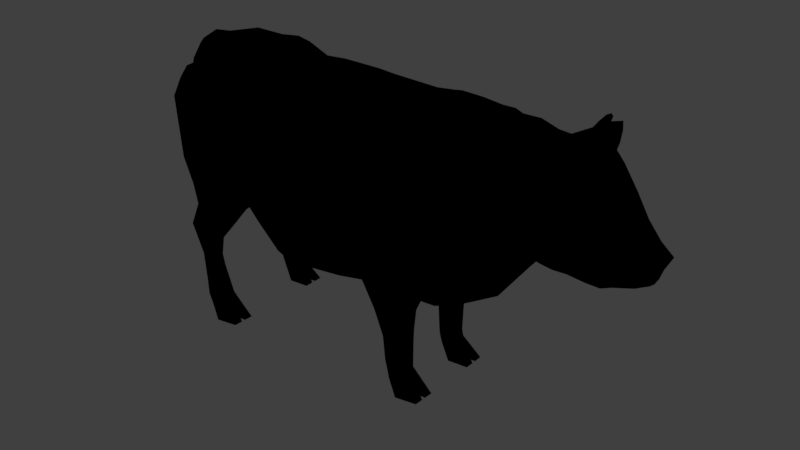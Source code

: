 # Source: exa_cow_render.blend  (saved by Blender 2.79.0; exported with 4.5.12 LTS)
import bpy
from mathutils import Matrix  # noqa: F401  (used for matrix-valued properties, if any)

bpy.ops.wm.read_factory_settings(use_empty=True)
scene = bpy.context.scene
scene.name = 'Scene'

# ---- collections
col_collection_2 = bpy.data.collections.new('Collection 2'); scene.collection.children.link(col_collection_2)

# ---- materials (node trees are filled in below, after node groups)
mat_material_cow_001 = bpy.data.materials.new('Material_cow.001')
mat_material_cow_001.alpha_threshold = 0.0
mat_material_cow_001.use_transparent_shadow = False
mat_material_cow_001.roughness = 0.5

# ---- material node trees
mat_material_cow_001.use_nodes = True; mat_material_cow_001.node_tree.nodes.clear()
_N = mat_material_cow_001.node_tree.nodes; _L = mat_material_cow_001.node_tree.links
n0 = _N.new('NodeUndefined'); n0.name = 'Output'; n0.location = (301, 38)
n0.inputs[1].default_value = 1.0
n1 = _N.new('NodeUndefined'); n1.name = 'Material'; n1.location = (10, 153)
n1.inputs[0].default_value = (0.8, 0.8, 0.8, 1.0)
n1.inputs[1].default_value = (1.0, 1.0, 1.0, 1.0)
n1.inputs[2].default_value = 0.8
n1.inputs[3].default_value = (0.0, 0.0, 0.0)
_L.new(n1.outputs[0], n0.inputs[0])

# ---- world
world_world = bpy.data.worlds.new('World'); scene.world = world_world
world_world.color = (0.05088, 0.05088, 0.05088)
world_world.use_sun_shadow = False
world_world.sun_shadow_jitter_overblur = 0.0
world_world.cycles.sampling_method = 'MANUAL'

# ---- meshes
me_plane = bpy.data.meshes.new('Plane')
me_plane.from_pydata([(-0.06234, 0.4882, 0.0), (0.2347, 0.5425, 0.0), (-0.06234, 1.383, 0.0), (0.2347, 1.381, 0.0), (0.3638, 0.5592, 0.0), (0.3638, 1.4, 0.0), (0.4284, 0.5599, 0.0), (0.4284, 1.414, 0.0), (0.5184, 0.5549, 0.0), (0.5692, 1.41, 0.0), (0.5688, 0.5428, 0.0), (0.6709, 1.388, 0.0), (0.7198, 0.5118, 0.0), (0.7413, 1.383, 0.0), (0.8207, 0.5727, 0.0), (0.7989, 1.377, 0.0), (0.9738, 0.7724, 0.0), (0.904, 1.38, 0.0), (1.057, 0.8758, 0.0), (1.018, 1.383, 0.0), (1.102, 0.8732, 0.0), (1.113, 1.397, 0.0), (-0.1629, 0.4938, 0.0), (-0.1629, 1.388, 0.0), (-0.3683, 1.397, 0.0), (-0.4817, 1.4, 0.0), (-0.6159, 1.417, 0.0), (-0.7169, 0.6554, 0.0), (-0.7012, 1.432, 0.0), (-0.7878, 0.7047, 0.0), (-0.7986, 1.438, 0.0), (-0.8378, 0.7797, 0.0), (-0.894, 1.428, 0.0), (-0.8815, 1.29, 0.0), (-0.8987, 1.266, 0.0), (-0.8751, 0.8385, 0.0), (-0.9326, 1.201, 0.0), (-0.9, 0.8879, 0.0), (-0.9948, 1.364, 0.0), (-0.9337, 1.241, 0.0), (-1.042, 1.28, 0.0), (-1.05, 1.115, 0.0), (-0.9581, 1.104, 0.0), (-1.03, 0.9156, 0.0), (-0.957, 0.9038, 0.0), (-1.023, 0.7445, 0.0), (-0.9525, 0.7324, 0.0), (-1.018, 0.5565, 0.0), (-0.9444, 0.5578, 0.0), (-1.045, 0.466, 0.0), (-0.9244, 0.3036, 0.0), (-0.04886, 0.5988, 0.3901), (0.2229, 0.6181, 0.3661), (-0.04886, 1.299, 0.3381), (0.2229, 1.3, 0.3206), (0.3411, 0.6315, 0.3465), (0.3411, 1.324, 0.294), (0.4001, 0.7423, 0.3435), (0.4001, 1.341, 0.2717), (0.5024, 0.7471, 0.3378), (0.529, 1.345, 0.2558), (0.5322, 0.6035, 0.2947), (0.6221, 1.331, 0.2639), (0.6672, 0.5806, 0.2517), (0.6865, 1.329, 0.2701), (0.7591, 0.6269, 0.224), (0.7391, 1.325, 0.2471), (0.8992, 0.8495, 0.1679), (0.8353, 1.33, 0.2416), (1.015, 0.9109, 0.1501), (0.9395, 1.315, 0.2157), (1.057, 0.9107, 0.1448), (1.027, 1.305, 0.2009), (-0.1409, 0.6222, 0.3812), (-0.1409, 1.306, 0.3367), (-0.3288, 0.6917, 0.323), (-0.3288, 1.321, 0.3064), (-0.4326, 0.7641, 0.304), (-0.4326, 1.318, 0.2923), (-0.5185, 0.8539, 0.3198), (-0.5553, 1.362, 0.2981), (-0.6345, 0.9478, 0.3436), (-0.6334, 1.375, 0.3), (-0.7126, 0.9537, 0.3419), (-0.7225, 1.36, 0.3), (-0.7584, 0.945, 0.3266), (-0.8266, 1.383, 0.1336), (-0.7716, 1.35, 0.3), (-0.8857, 1.306, 0.1228), (-0.8265, 1.279, 0.3), (-0.8113, 0.925, 0.3169), (-0.8874, 1.172, 0.3), (-0.8533, 0.8654, 0.3047), (-0.9413, 1.328, 0.08417), (-0.9132, 1.276, 0.08492), (-1.01, 1.241, 0.07075), (-0.9548, 1.226, 0.07075), (-1.02, 1.081, 0.05756), (-0.9735, 1.084, 0.07093), (-1.007, 0.8928, 0.05549), (-0.9748, 0.895, 0.05618), (-1.0, 0.7328, 0.05464), (-0.9719, 0.7349, 0.05646), (-0.9966, 0.5544, 0.05475), (-0.9644, 0.5576, 0.05446), (-1.013, 0.4505, 0.06869), (-0.9362, 0.3359, 0.07977), (1.178, 0.867, 0.0), (1.204, 1.432, 0.0), (1.129, 0.9122, 0.1676), (1.115, 1.324, 0.2103), (1.233, 0.8708, 0.0), (1.262, 1.424, 0.0), (1.182, 0.9059, 0.1674), (1.164, 1.34, 0.2093), (1.296, 0.8698, 0.0), (1.328, 1.321, 0.0), (1.243, 0.9039, 0.1584), (1.251, 1.282, 0.1777), (1.381, 0.8686, 0.0), (1.405, 1.219, 0.0), (1.325, 0.8932, 0.1534), (1.338, 1.19, 0.1449), (1.438, 0.8677, 0.0), (1.469, 1.126, 0.0), (1.382, 0.8832, 0.1384), (1.406, 1.098, 0.1253), (1.521, 0.888, 0.0), (1.532, 1.06, 0.0), (1.414, 0.8841, 0.106), (1.482, 1.032, 0.1065), (1.539, 0.8989, 0.0), (1.586, 1.009, 0.0), (1.492, 0.8934, 0.07154), (1.535, 0.9961, 0.0913), (-0.7591, 1.427, 0.1508), (-0.6661, 1.417, 0.1508), (0.711, 1.363, 0.1284), (0.7659, 1.359, 0.1187), (-1.018, 0.7419, 0.03838), (-1.025, 0.907, 0.03838), (-0.6544, 0.8905, 0.1718), (-0.7347, 0.8966, 0.171), (-0.9631, 0.905, 0.03838), (-0.9591, 0.738, 0.03838), (0.9329, 0.7991, 0.1093), (0.7868, 0.5987, 0.1246), (-0.8582, 1.414, 0.05602), (0.8663, 1.364, 0.1193), (-1.013, 0.5587, 0.03775), (-0.7902, 0.88, 0.1616), (-0.9483, 0.5589, 0.03775), (1.054, 0.88, 0.07973), (-0.932, 0.3395, 0.02907), (-1.033, 0.4804, 0.01818), (0.975, 1.354, 0.1085), (0.2267, 0.5633, 0.1876), (-0.05261, 0.5026, 0.1951), (-0.8639, 1.285, 0.1508), (1.066, 1.365, 0.101), (1.098, 0.8837, 0.07802), (-0.05625, 1.351, 0.1619), (0.2273, 1.35, 0.1514), (-0.923, 1.196, 0.1508), (0.348, 0.5891, 0.1732), (-0.8346, 0.8722, 0.1552), (-0.1522, 1.358, 0.1639), (0.3506, 1.372, 0.1372), (-0.9662, 1.357, 0.04527), (-0.1471, 0.508, 0.1906), (0.4087, 0.6121, 0.1717), (-0.89, 0.8561, 0.1532), (-0.3483, 1.375, 0.1533), (0.4122, 1.387, 0.1272), (-0.3502, 0.6234, 0.1606), (0.5136, 0.6195, 0.1689), (-0.4566, 1.381, 0.1488), (0.5467, 1.387, 0.1206), (-1.035, 1.265, 0.03932), (-0.4469, 0.7158, 0.1519), (0.5464, 0.5695, 0.1508), (-0.5847, 1.402, 0.1513), (0.6438, 1.368, 0.1251), (-1.043, 1.101, 0.03921), (-0.5352, 0.7912, 0.1599), (-0.9588, 1.103, 0.03929), (0.6904, 0.5401, 0.1448), (1.15, 1.41, 0.1148), (1.173, 0.8967, 0.08969), (1.212, 1.409, 0.1113), (1.227, 0.8966, 0.09281), (1.312, 1.31, 0.09683), (1.29, 0.8946, 0.08254), (1.388, 1.216, 0.08118), (1.375, 0.894, 0.07741), (1.453, 1.125, 0.06766), (1.433, 0.8846, 0.07138), (1.521, 1.057, 0.0541), (1.485, 0.8962, 0.06495), (1.584, 1.012, 0.04692), (1.539, 0.9063, 0.03689), (0.3587, 0.4626, 0.2875), (0.3987, 0.456, 0.2871), (0.4692, 0.461, 0.2787), (0.4815, 0.4617, 0.2551), (0.3743, 0.4726, 0.1694), (0.4055, 0.4471, 0.1437), (0.4781, 0.4473, 0.1458), (0.4964, 0.4511, 0.1596), (0.3716, 0.3041, 0.2452), (0.3948, 0.2802, 0.2543), (0.4583, 0.2802, 0.2506), (0.4758, 0.2812, 0.2265), (0.3761, 0.2952, 0.1581), (0.4009, 0.2722, 0.1425), (0.4665, 0.2724, 0.1407), (0.4778, 0.2718, 0.1626), (0.3639, 0.09533, 0.2062), (0.3976, 0.07944, 0.2351), (0.4627, 0.01947, 0.2692), (0.5683, 0.01874, 0.2484), (0.3639, 0.09549, 0.1901), (0.3976, 0.07914, 0.1618), (0.4666, 0.01947, 0.1236), (0.5704, 0.0189, 0.1363), (0.3972, 0.1431, 0.2481), (0.3688, 0.1603, 0.2264), (0.4047, 0.137, 0.1443), (0.3746, 0.1528, 0.1695), (0.4764, 0.1266, 0.1657), (0.4659, 0.1264, 0.1425), (0.4542, 0.1337, 0.2488), (0.4739, 0.129, 0.2205), (0.4647, 0.01947, 0.1922), (0.4753, 0.1277, 0.19), (0.5693, 0.01881, 0.2034), (0.5696, 0.01884, 0.1826), (0.5328, 0.06128, 0.1917), (-0.04886, 0.7957, 0.4132), (0.2229, 0.818, 0.3825), (0.3411, 0.8502, 0.3573), (0.4001, 0.881, 0.3395), (0.512, 0.8749, 0.3297), (0.5594, 0.8263, 0.3113), (0.6736, 0.8201, 0.3118), (0.7522, 0.8551, 0.2817), (0.877, 0.9733, 0.2432), (0.9889, 1.032, 0.2138), (1.047, 1.041, 0.1979), (-0.1409, 0.8009, 0.406), (-0.3288, 0.8527, 0.3633), (-0.4326, 0.9118, 0.3177), (-0.5332, 1.058, 0.323), (-0.634, 1.153, 0.3328), (1.122, 1.054, 0.2184), (1.175, 1.055, 0.2205), (1.256, 1.02, 0.1951), (1.33, 0.9974, 0.1762), (1.383, 0.9701, 0.1545), (1.422, 0.9462, 0.1222), (1.552, 0.9372, 0.0), (1.507, 0.9291, 0.09078), (1.547, 0.9432, 0.05294), (-0.535, 0.6425, 0.298), (-0.5857, 0.694, 0.3164), (-0.6635, 0.7495, 0.3339), (-0.7359, 0.7674, 0.3216), (-0.8012, 0.7349, 0.303), (-0.678, 0.7572, 0.1738), (-0.8125, 0.7283, 0.1733), (-0.535, 0.6412, 0.2056), (-0.6116, 0.7185, 0.1797), (-0.5998, 0.5514, 0.2763), (-0.6295, 0.5742, 0.3119), (-0.6745, 0.6094, 0.3337), (-0.7266, 0.6328, 0.322), (-0.7769, 0.6338, 0.3034), (-0.6882, 0.6199, 0.1848), (-0.7862, 0.6337, 0.1811), (-0.5996, 0.5508, 0.2285), (-0.6417, 0.5829, 0.2003), (-0.6926, 0.4446, 0.2764), (-0.7166, 0.4614, 0.3083), (-0.7544, 0.4883, 0.3324), (-0.8016, 0.5098, 0.3221), (-0.8349, 0.5065, 0.3035), (-0.7723, 0.501, 0.1903), (-0.841, 0.5056, 0.1738), (-0.6923, 0.444, 0.2286), (-0.7301, 0.4705, 0.2152), (-0.7005, 0.3522, 0.2675), (-0.7196, 0.3556, 0.2859), (-0.7455, 0.3566, 0.3014), (-0.7741, 0.3533, 0.2961), (-0.7922, 0.3427, 0.2845), (-0.7552, 0.356, 0.2078), (-0.7954, 0.3406, 0.2034), (-0.7002, 0.352, 0.2377), (-0.7286, 0.357, 0.2293), (-0.6608, 0.129, 0.2555), (-0.6623, 0.1302, 0.286), (-0.6824, 0.1332, 0.3143), (-0.74, 0.1377, 0.3135), (-0.7591, 0.1457, 0.2974), (-0.732, 0.1322, 0.2097), (-0.7554, 0.1454, 0.235), (-0.6597, 0.128, 0.2312), (-0.6701, 0.1269, 0.208), (-0.7691, 0.08722, 0.2716), (-0.7341, 0.07428, 0.3006), (-0.6642, 0.02011, 0.3347), (-0.5588, 0.01845, 0.3138), (-0.769, 0.08738, 0.2555), (-0.7341, 0.07397, 0.2272), (-0.6602, 0.02045, 0.189), (-0.5568, 0.01878, 0.2018), (-0.6621, 0.02029, 0.2577), (-0.5579, 0.0186, 0.2688), (-0.5575, 0.01866, 0.248), (-0.5988, 0.07835, 0.2571), (-0.845, 1.035, 0.3094), (-0.743, 1.158, 0.3203), (-0.7959, 1.129, 0.3119), (1.169, 1.217, 0.2141), (1.111, 1.261, 0.2122), (1.095, 1.33, 0.238), (1.159, 1.339, 0.2339), (1.164, 1.236, 0.2273), (1.101, 1.27, 0.2406), (1.078, 1.34, 0.2841), (1.151, 1.372, 0.2987), (1.157, 1.234, 0.3048), (1.086, 1.283, 0.2867), (1.098, 1.351, 0.3438), (1.145, 1.363, 0.3493), (1.149, 1.266, 0.3531), (1.1, 1.301, 0.3454), (1.125, 1.348, 0.3773), (1.141, 1.354, 0.3786), (1.143, 1.312, 0.3801), (1.126, 1.327, 0.3779), (1.189, 1.377, 0.161), (1.129, 1.374, 0.1636), (1.163, 1.433, 0.1359), (1.208, 1.424, 0.1282), (1.19, 1.396, 0.1681), (1.142, 1.403, 0.1698), (1.177, 1.454, 0.1649), (1.206, 1.439, 0.1525), (1.191, 1.424, 0.1825), (1.166, 1.44, 0.1906), (1.188, 1.457, 0.1845), (1.199, 1.451, 0.1795), (1.195, 1.443, 0.1891), (1.182, 1.45, 0.1966), (-0.4529, 0.7177, 0.126), (-0.3582, 0.5985, 0.04147), (-0.4348, 0.5385, 0.0), (-0.5429, 0.5322, 0.0), (-0.6113, 0.5514, 0.0), (-0.5185, 0.5918, 0.1024), (-0.5673, 0.7698, 0.1273), (-0.5846, 0.6002, 0.08098), (-0.3505, 0.5874, 0.0), (-0.4439, 0.5879, 0.09715), (-0.7549, 0.8113, 0.1152), (-0.8415, 0.8856, 0.1318), (-0.6241, 0.7066, 0.0883)], [], [(238, 239, 54, 53), (239, 52, 55, 240), (240, 55, 57, 241), (241, 57, 59, 242), (242, 59, 61, 243), (243, 61, 63, 244), (244, 63, 65, 245), (245, 65, 67, 246), (246, 67, 69, 247), (247, 69, 71, 248), (238, 53, 74, 249), (249, 74, 76, 250), (250, 76, 78, 251), (251, 78, 80, 252), (252, 80, 82, 253), (81, 253, 321, 83), (83, 321, 322, 85), (85, 322, 320, 90), (90, 320, 92), (94, 93, 95, 96), (96, 95, 97, 98), (98, 97, 99, 100), (100, 99, 101, 102), (102, 101, 103, 104), (104, 103, 105, 106), (136, 135, 84, 82), (138, 137, 64, 66), (140, 139, 101, 99), (269, 268, 277, 278), (144, 143, 100, 102), (146, 145, 67, 65), (148, 138, 66, 68), (139, 149, 103, 101), (287, 286, 295, 296), (151, 144, 102, 104), (145, 152, 69, 67), (154, 153, 106, 105), (155, 148, 68, 70), (157, 156, 52, 51), (149, 154, 105, 103), (88, 158, 87), (159, 72, 110, 342, 187), (153, 151, 104, 106), (152, 160, 71, 69), (162, 161, 53, 54), (158, 89, 87), (159, 155, 70, 72), (158, 163, 91, 89), (156, 164, 55, 52), (179, 77, 263, 270), (161, 166, 74, 53), (167, 162, 54, 56), (169, 157, 51, 73), (175, 180, 208, 207), (265, 266, 275, 274), (166, 172, 76, 74), (173, 167, 56, 58), (163, 171, 92, 91), (174, 169, 73, 75), (39, 88, 94), (180, 61, 204, 208), (172, 176, 78, 76), (177, 173, 58, 60), (168, 178, 95, 93), (179, 174, 75, 77), (39, 94, 96), (164, 170, 206, 205), (176, 181, 80, 78), (182, 177, 60, 62), (178, 183, 97, 95), (92, 171, 269, 267), (185, 39, 96, 98), (180, 186, 63, 61), (181, 136, 82, 80), (137, 182, 62, 64), (183, 140, 99, 97), (266, 267, 276, 275), (143, 185, 98, 100), (186, 146, 65, 63), (342, 341, 345, 346), (248, 71, 109, 254), (160, 20, 107, 188), (255, 113, 117, 256), (188, 107, 111, 190), (254, 109, 113, 255), (192, 115, 119, 194), (189, 341, 114, 118, 191), (190, 111, 115, 192), (193, 122, 126, 195), (256, 117, 121, 257), (191, 118, 122, 193), (195, 126, 130, 197), (194, 119, 123, 196), (257, 121, 125, 258), (197, 130, 134, 199), (196, 123, 127, 198), (258, 125, 129, 259), (262, 199, 134, 261), (198, 127, 131, 200), (259, 129, 133, 261), (129, 198, 200, 133), (260, 132, 199, 262), (125, 196, 198, 129), (128, 197, 199, 132), (121, 194, 196, 125), (124, 195, 197, 128), (116, 191, 193, 120), (120, 193, 195, 124), (113, 190, 192, 117), (112, 189, 191, 116), (117, 192, 194, 121), (109, 188, 190, 113), (71, 160, 188, 109), (108, 187, 189, 112), (12, 14, 146, 186), (44, 42, 185, 143), (41, 43, 140, 183), (13, 11, 182, 137), (26, 28, 136, 181), (10, 12, 186, 180), (42, 39, 185), (355, 361, 362, 360), (40, 41, 183, 178), (11, 9, 177, 182), (25, 26, 181, 176), (8, 10, 180, 175), (38, 40, 178, 168), (9, 7, 173, 177), (24, 25, 176, 172), (6, 8, 175, 170), (39, 33, 88), (356, 355, 360, 364), (36, 37, 171, 163), (7, 5, 167, 173), (23, 24, 172, 166), (37, 35, 366, 171), (4, 6, 170, 164), (22, 0, 157, 169), (5, 3, 162, 167), (2, 23, 166, 161), (35, 31, 150, 366), (1, 4, 164, 156), (34, 36, 163, 158), (21, 19, 155, 159), (33, 34, 158), (3, 2, 161, 162), (18, 20, 160, 152), (50, 48, 151, 153), (21, 159, 187, 108), (33, 158, 88), (47, 49, 154, 149), (0, 1, 156, 157), (19, 17, 148, 155), (49, 50, 153, 154), (16, 18, 152, 145), (48, 46, 144, 151), (31, 29, 365, 150), (45, 47, 149, 139), (17, 15, 138, 148), (14, 16, 145, 146), (46, 44, 143, 144), (29, 27, 367, 365), (43, 45, 139, 140), (15, 13, 137, 138), (28, 30, 135, 136), (205, 206, 214, 213), (202, 201, 209, 210), (204, 203, 211, 212), (57, 55, 201, 202), (59, 57, 202, 203), (170, 175, 207, 206), (61, 59, 203, 204), (55, 164, 205, 201), (230, 229, 224, 223), (228, 227, 222, 221), (225, 226, 217, 218), (207, 208, 216, 215), (201, 205, 213, 209), (203, 202, 210, 211), (206, 207, 215, 214), (208, 204, 212, 216), (221, 222, 218, 217), (222, 223, 233, 219, 218), (223, 224, 236, 233), (226, 228, 221, 217), (231, 225, 218, 219), (227, 230, 223, 222), (229, 234, 237, 236, 224), (232, 231, 219, 220), (212, 211, 231, 232), (216, 212, 232, 234, 229), (214, 215, 230, 227), (211, 210, 225, 231), (209, 213, 228, 226), (210, 209, 226, 225), (213, 214, 227, 228), (215, 216, 229, 230), (233, 235, 220, 219), (235, 237, 234, 232, 220), (236, 237, 233), (233, 237, 235), (131, 260, 262, 200), (130, 259, 261, 134), (200, 262, 261, 133), (126, 258, 259, 130), (122, 257, 258, 126), (118, 256, 257, 122), (114, 110, 325, 326), (114, 323, 255, 256, 118), (72, 248, 254, 324, 110), (79, 252, 253, 81), (77, 251, 252, 79), (75, 250, 251, 77), (73, 249, 250, 75), (51, 238, 249, 73), (70, 247, 248, 72), (68, 246, 247, 70), (66, 245, 246, 68), (64, 244, 245, 66), (62, 243, 244, 64), (60, 242, 243, 62), (58, 241, 242, 60), (56, 240, 241, 58), (54, 239, 240, 56), (51, 52, 239, 238), (263, 264, 273, 272), (271, 270, 279, 280), (268, 271, 280, 277), (275, 276, 285, 284), (270, 263, 272, 279), (77, 79, 264, 263), (184, 179, 270, 271), (141, 184, 271, 268), (79, 81, 265, 264), (273, 274, 283, 282), (272, 273, 282, 281), (280, 279, 288, 289), (277, 280, 289, 286), (264, 265, 274, 273), (278, 277, 286, 287), (274, 275, 284, 283), (267, 269, 278, 276), (282, 283, 292, 291), (281, 282, 291, 290), (292, 293, 302, 301), (276, 278, 287, 285), (279, 272, 281, 288), (284, 285, 294, 293), (283, 284, 293, 292), (294, 296, 305, 303), (291, 292, 301, 300), (285, 287, 296, 294), (288, 281, 290, 297), (293, 294, 303, 302), (286, 289, 298, 295), (289, 288, 297, 298), (297, 290, 299, 306), (83, 85, 266, 265, 81), (295, 298, 307, 304), (298, 297, 306, 307), (290, 291, 300, 299), (307, 306, 315, 314), (305, 304, 313, 312), (302, 303, 308, 309), (312, 313, 309, 308), (313, 314, 316, 310, 309), (314, 315, 318, 316), (303, 305, 312, 308), (301, 302, 309, 310), (304, 307, 314, 313), (306, 299, 319, 318, 315), (300, 301, 310, 311), (316, 317, 311, 310), (317, 319, 299, 300, 311), (318, 319, 316), (316, 319, 317), (85, 90, 92, 267, 266), (296, 295, 304, 305), (88, 86, 93, 94), (84, 86, 88, 87), (86, 147, 168, 93), (32, 38, 168, 147), (30, 32, 147, 135), (147, 86, 84, 135), (92, 320, 91), (321, 253, 82, 84, 87), (322, 321, 87, 89), (320, 322, 89, 91), (323, 324, 254, 255), (327, 326, 330, 331), (324, 323, 327, 328), (110, 324, 328, 325), (323, 114, 326, 327), (330, 329, 333, 334), (326, 325, 329, 330), (325, 328, 332, 329), (328, 327, 331, 332), (336, 335, 339, 340), (329, 332, 336, 333), (332, 331, 335, 336), (331, 330, 334, 335), (337, 340, 339, 338), (335, 334, 338, 339), (334, 333, 337, 338), (333, 336, 340, 337), (341, 342, 110, 114), (343, 346, 350, 347), (341, 189, 344, 345), (189, 187, 343, 344), (187, 342, 346, 343), (347, 350, 354, 351), (344, 343, 347, 348), (346, 345, 349, 350), (345, 344, 348, 349), (351, 354, 353, 352), (348, 347, 351, 352), (350, 349, 353, 354), (349, 348, 352, 353), (27, 359, 362, 367), (361, 184, 141), (356, 363, 22, 169, 174), (355, 356, 174, 179), (361, 355, 179, 184), (359, 358, 360, 362), (358, 357, 364, 360), (366, 150, 165), (363, 356, 364, 357), (365, 367, 361, 141, 142), (367, 362, 361), (171, 366, 165), (150, 365, 142), (171, 165, 150, 142, 141, 268, 269)])
_uv = me_plane.uv_layers.new(name='UVMap')
_uv.uv.foreach_set('vector', [0.3828, 0.3575, 0.4676, 0.3686, 0.4615, 0.5187, 0.3782, 0.5142, 0.5753, 0.211, 0.5682, 0.1556, 0.6019, 0.1529, 0.6108, 0.2149, 0.6108, 0.2149, 0.6019, 0.1529, 0.6231, 0.1817, 0.6296, 0.2209, 0.6296, 0.2209, 0.6231, 0.1817, 0.6517, 0.179, 0.6613, 0.2135, 0.6613, 0.2135, 0.6517, 0.179, 0.6558, 0.137, 0.6731, 0.1971, 0.6731, 0.1971, 0.6558, 0.137, 0.6912, 0.1263, 0.7043, 0.1902, 0.7043, 0.1902, 0.6912, 0.1263, 0.7172, 0.13, 0.7306, 0.1919, 0.7306, 0.1919, 0.7172, 0.13, 0.7819, 0.1684, 0.778, 0.2124, 0.778, 0.2124, 0.7819, 0.1684, 0.824, 0.1793, 0.8143, 0.2231, 0.8143, 0.2231, 0.824, 0.1793, 0.8382, 0.1791, 0.8323, 0.2243, 0.3828, 0.3575, 0.3782, 0.5142, 0.3501, 0.5152, 0.3541, 0.3586, 0.3541, 0.3586, 0.3501, 0.5152, 0.2918, 0.5226, 0.2935, 0.3752, 0.2935, 0.3752, 0.2918, 0.5226, 0.2581, 0.5236, 0.2586, 0.3949, 0.2586, 0.3949, 0.2581, 0.5236, 0.2186, 0.5307, 0.2277, 0.4389, 0.2277, 0.4389, 0.2186, 0.5307, 0.1966, 0.5324, 0.195, 0.4682, 0.3547, 0.2872, 0.3997, 0.3253, 0.3814, 0.3504, 0.3429, 0.3066, 0.3429, 0.3066, 0.3814, 0.3504, 0.3654, 0.3571, 0.3314, 0.315, 0.3314, 0.315, 0.3654, 0.3571, 0.3366, 0.3514, 0.3171, 0.3246, 0.3171, 0.3246, 0.3366, 0.3514, 0.2956, 0.3249, 0.577, 0.6559, 0.5877, 0.6763, 0.5494, 0.6841, 0.5497, 0.6632, 0.5497, 0.6632, 0.5494, 0.6841, 0.4984, 0.6826, 0.4999, 0.6681, 0.4999, 0.6681, 0.4984, 0.6826, 0.4393, 0.6759, 0.4403, 0.6659, 0.4403, 0.6659, 0.4393, 0.6759, 0.3888, 0.6725, 0.3897, 0.6638, 0.3897, 0.6638, 0.3888, 0.6725, 0.3326, 0.6688, 0.3349, 0.6583, 0.3349, 0.6583, 0.3326, 0.6688, 0.3045, 0.6684, 0.2968, 0.6579, 0.1848, 0.5752, 0.1573, 0.5736, 0.1727, 0.5291, 0.1966, 0.5324, 0.6325, 0.5767, 0.6155, 0.5753, 0.6045, 0.5327, 0.6212, 0.5357, 0.4433, 0.684, 0.3914, 0.6802, 0.3888, 0.6725, 0.4393, 0.6759, 0.2395, 0.07326, 0.2708, 0.09145, 0.2447, 0.1214, 0.2275, 0.09743, 0.3909, 0.6569, 0.4435, 0.6592, 0.4403, 0.6659, 0.3897, 0.6638, 0.7311, 0.106, 0.7916, 0.1444, 0.7819, 0.1684, 0.7172, 0.13, 0.6637, 0.574, 0.6325, 0.5767, 0.6212, 0.5357, 0.6506, 0.5375, 0.3914, 0.6802, 0.3334, 0.6766, 0.3326, 0.6688, 0.3888, 0.6725, 0.188, 0.1037, 0.1965, 0.1253, 0.1469, 0.1475, 0.1408, 0.1328, 0.3355, 0.652, 0.3909, 0.6569, 0.3897, 0.6638, 0.3349, 0.6583, 0.7916, 0.1444, 0.8397, 0.1542, 0.824, 0.1793, 0.7819, 0.1684, 0.3065, 0.6844, 0.2724, 0.6465, 0.2968, 0.6579, 0.3045, 0.6684, 0.698, 0.5733, 0.6637, 0.574, 0.6506, 0.5375, 0.6833, 0.538, 0.4915, 0.1028, 0.5695, 0.1038, 0.5682, 0.1556, 0.4975, 0.1581, 0.3334, 0.6766, 0.3065, 0.6844, 0.3045, 0.6684, 0.3326, 0.6688, 0.1026, 0.5559, 0.1071, 0.5429, 0.1592, 0.5264, 0.7264, 0.5745, 0.7121, 0.5379, 0.7399, 0.5406, 0.746, 0.5582, 0.754, 0.5729, 0.2724, 0.6465, 0.3355, 0.652, 0.3349, 0.6583, 0.2968, 0.6579, 0.8397, 0.1542, 0.854, 0.1561, 0.8382, 0.1791, 0.824, 0.1793, 0.4637, 0.5732, 0.3755, 0.5707, 0.3782, 0.5142, 0.4615, 0.5187, 0.1071, 0.5429, 0.1427, 0.5113, 0.1592, 0.5264, 0.7264, 0.5745, 0.698, 0.5733, 0.6833, 0.538, 0.7121, 0.5379, 0.1071, 0.5429, 0.08613, 0.5151, 0.1212, 0.4873, 0.1427, 0.5113, 0.5695, 0.1038, 0.6042, 0.1023, 0.6019, 0.1529, 0.5682, 0.1556, 0.3451, 0.121, 0.3678, 0.1905, 0.298, 0.1886, 0.2961, 0.1507, 0.3755, 0.5707, 0.3455, 0.5703, 0.3501, 0.5152, 0.3782, 0.5142, 0.5027, 0.5784, 0.4637, 0.5732, 0.4615, 0.5187, 0.498, 0.5281, 0.4661, 0.1043, 0.4915, 0.1028, 0.4975, 0.1581, 0.4731, 0.162, 0.2011, 0.6473, 0.1933, 0.6636, 0.1539, 0.6716, 0.15, 0.6653, 0.2989, 0.2532, 0.2893, 0.277, 0.2506, 0.2482, 0.2545, 0.2266, 0.3455, 0.5703, 0.2839, 0.5735, 0.2918, 0.5226, 0.3501, 0.5152, 0.5223, 0.582, 0.5027, 0.5784, 0.498, 0.5281, 0.5168, 0.5352, 0.08613, 0.5151, 0.04167, 0.4159, 0.09153, 0.3977, 0.1212, 0.4873, 0.398, 0.1159, 0.4661, 0.1043, 0.4731, 0.162, 0.4117, 0.1705, 0.5463, 0.6388, 0.5975, 0.6572, 0.577, 0.6559, 0.1933, 0.6636, 0.2106, 0.6989, 0.1621, 0.7037, 0.1539, 0.6716, 0.2839, 0.5735, 0.25, 0.5748, 0.2581, 0.5236, 0.2918, 0.5226, 0.5639, 0.5824, 0.5223, 0.582, 0.5168, 0.5352, 0.5567, 0.5386, 0.5897, 0.6944, 0.5539, 0.6981, 0.5494, 0.6841, 0.5877, 0.6763, 0.3451, 0.121, 0.398, 0.1159, 0.4117, 0.1705, 0.3678, 0.1905, 0.5463, 0.6388, 0.577, 0.6559, 0.5497, 0.6632, 0.1872, 0.7941, 0.186, 0.8122, 0.1406, 0.7934, 0.1525, 0.7852, 0.25, 0.5748, 0.2098, 0.5753, 0.2186, 0.5307, 0.2581, 0.5236, 0.5942, 0.578, 0.5639, 0.5824, 0.5567, 0.5386, 0.5853, 0.5342, 0.5539, 0.6981, 0.5035, 0.6924, 0.4984, 0.6826, 0.5494, 0.6841, 0.2956, 0.3249, 0.2635, 0.3571, 0.2393, 0.3206, 0.268, 0.2908, 0.5054, 0.6571, 0.5463, 0.6388, 0.5497, 0.6632, 0.4999, 0.6681, 0.664, 0.09816, 0.7018, 0.09935, 0.6912, 0.1263, 0.6558, 0.137, 0.2098, 0.5753, 0.1848, 0.5752, 0.1966, 0.5324, 0.2186, 0.5307, 0.6155, 0.5753, 0.5942, 0.578, 0.5853, 0.5342, 0.6045, 0.5327, 0.5035, 0.6924, 0.4433, 0.684, 0.4393, 0.6759, 0.4984, 0.6826, 0.2893, 0.277, 0.268, 0.2908, 0.2404, 0.2654, 0.2506, 0.2482, 0.4435, 0.6592, 0.5054, 0.6571, 0.4999, 0.6681, 0.4403, 0.6659, 0.7018, 0.09935, 0.7311, 0.106, 0.7172, 0.13, 0.6912, 0.1263, 0.3663, 0.7199, 0.3858, 0.7136, 0.3883, 0.72, 0.3741, 0.7277, 0.8323, 0.2243, 0.8382, 0.1791, 0.8616, 0.1865, 0.8551, 0.232, 0.854, 0.1561, 0.8602, 0.132, 0.8828, 0.1354, 0.8772, 0.1636, 0.8711, 0.2342, 0.8776, 0.1871, 0.896, 0.1868, 0.8972, 0.2238, 0.8772, 0.1636, 0.8828, 0.1354, 0.8992, 0.138, 0.8936, 0.1665, 0.8551, 0.232, 0.8616, 0.1865, 0.8776, 0.1871, 0.8711, 0.2342, 0.9124, 0.1657, 0.918, 0.1407, 0.9434, 0.1455, 0.9363, 0.1681, 0.77, 0.5706, 0.7613, 0.5569, 0.7528, 0.5434, 0.779, 0.5332, 0.8025, 0.5507, 0.8936, 0.1665, 0.8992, 0.138, 0.918, 0.1407, 0.9124, 0.1657, 0.8309, 0.5286, 0.8104, 0.5131, 0.8377, 0.4897, 0.8572, 0.5056, 0.8972, 0.2238, 0.896, 0.1868, 0.9201, 0.1865, 0.92, 0.2172, 0.8025, 0.5507, 0.779, 0.5332, 0.8104, 0.5131, 0.8309, 0.5286, 0.8572, 0.5056, 0.8377, 0.4897, 0.8656, 0.4733, 0.882, 0.4876, 0.9363, 0.1681, 0.9434, 0.1455, 0.96, 0.1494, 0.9536, 0.1704, 0.92, 0.2172, 0.9201, 0.1865, 0.9353, 0.1843, 0.9371, 0.2082, 0.882, 0.4876, 0.8656, 0.4733, 0.8849, 0.4654, 0.8989, 0.4763, 0.9536, 0.1704, 0.96, 0.1494, 0.9841, 0.1573, 0.969, 0.1726, 0.9371, 0.2082, 0.9353, 0.1843, 0.9457, 0.1787, 0.9511, 0.1974, 0.9032, 0.4562, 0.8989, 0.4763, 0.8849, 0.4654, 0.8908, 0.4437, 0.969, 0.1726, 0.9841, 0.1573, 0.9899, 0.1599, 0.986, 0.1699, 0.9511, 0.1974, 0.9457, 0.1787, 0.9703, 0.1752, 0.9761, 0.1863, 0.9457, 0.1787, 0.969, 0.1726, 0.986, 0.1699, 0.9703, 0.1752, 0.9178, 0.4603, 0.9103, 0.4816, 0.8989, 0.4763, 0.9032, 0.4562, 0.9353, 0.1843, 0.9536, 0.1704, 0.969, 0.1726, 0.9457, 0.1787, 0.8955, 0.4988, 0.882, 0.4876, 0.8989, 0.4763, 0.9103, 0.4816, 0.9201, 0.1865, 0.9363, 0.1681, 0.9536, 0.1704, 0.9353, 0.1843, 0.8749, 0.5188, 0.8572, 0.5056, 0.882, 0.4876, 0.8955, 0.4988, 0.8224, 0.5726, 0.8025, 0.5507, 0.8309, 0.5286, 0.8507, 0.5446, 0.8507, 0.5446, 0.8309, 0.5286, 0.8572, 0.5056, 0.8749, 0.5188, 0.8776, 0.1871, 0.8936, 0.1665, 0.9124, 0.1657, 0.896, 0.1868, 0.7931, 0.5973, 0.77, 0.5706, 0.8025, 0.5507, 0.8224, 0.5726, 0.896, 0.1868, 0.9124, 0.1657, 0.9363, 0.1681, 0.9201, 0.1865, 0.8616, 0.1865, 0.8772, 0.1636, 0.8936, 0.1665, 0.8776, 0.1871, 0.8382, 0.1791, 0.854, 0.1561, 0.8772, 0.1636, 0.8616, 0.1865, 0.7751, 0.6028, 0.754, 0.5729, 0.77, 0.5706, 0.7931, 0.5973, 0.718, 0.06136, 0.7499, 0.07437, 0.7311, 0.106, 0.7018, 0.09935, 0.4432, 0.647, 0.5046, 0.645, 0.5054, 0.6571, 0.4435, 0.6592, 0.5064, 0.7053, 0.4448, 0.6964, 0.4433, 0.684, 0.5035, 0.6924, 0.6279, 0.615, 0.6056, 0.617, 0.5942, 0.578, 0.6155, 0.5753, 0.1986, 0.6222, 0.1709, 0.6212, 0.1848, 0.5752, 0.2098, 0.5753, 0.6727, 0.0561, 0.718, 0.06136, 0.7018, 0.09935, 0.664, 0.09816, 0.5046, 0.645, 0.5463, 0.6388, 0.5054, 0.6571, 0.7106, 0.6901, 0.699, 0.7287, 0.656, 0.6966, 0.6684, 0.6808, 0.5567, 0.711, 0.5064, 0.7053, 0.5035, 0.6924, 0.5539, 0.6981, 0.6056, 0.617, 0.5729, 0.6203, 0.5639, 0.5824, 0.5942, 0.578, 0.2417, 0.6222, 0.1986, 0.6222, 0.2098, 0.5753, 0.25, 0.5748, 0.6578, 0.05593, 0.6727, 0.0561, 0.664, 0.09816, 0.6492, 0.1039, 0.5867, 0.711, 0.5567, 0.711, 0.5539, 0.6981, 0.5897, 0.6944, 0.5729, 0.6203, 0.5285, 0.6224, 0.5223, 0.582, 0.5639, 0.5824, 0.2773, 0.6222, 0.2417, 0.6222, 0.25, 0.5748, 0.2839, 0.5735, 0.6309, 0.05341, 0.6578, 0.05593, 0.6492, 0.1039, 0.622, 0.104, 0.5463, 0.6388, 0.5671, 0.6228, 0.5975, 0.6572, 0.6943, 0.6362, 0.7106, 0.6901, 0.6684, 0.6808, 0.6802, 0.6642, 0.04546, 0.5403, 0.0001823, 0.4473, 0.04167, 0.4159, 0.08613, 0.5151, 0.5285, 0.6224, 0.5077, 0.6221, 0.5027, 0.5784, 0.5223, 0.582, 0.3418, 0.6224, 0.2773, 0.6222, 0.2839, 0.5735, 0.3455, 0.5703, 0.2661, 0.0001823, 0.2796, 0.003216, 0.2649, 0.03664, 0.2498, 0.03611, 0.6121, 0.05231, 0.6309, 0.05341, 0.622, 0.104, 0.6042, 0.1023, 0.4553, 0.05123, 0.485, 0.04838, 0.4915, 0.1028, 0.4661, 0.1043, 0.5077, 0.6221, 0.4666, 0.6216, 0.4637, 0.5732, 0.5027, 0.5784, 0.3734, 0.6223, 0.3418, 0.6224, 0.3455, 0.5703, 0.3755, 0.5707, 0.2796, 0.003216, 0.2965, 0.007621, 0.2703, 0.0504, 0.2649, 0.03664, 0.5738, 0.04938, 0.6121, 0.05231, 0.6042, 0.1023, 0.5695, 0.1038, 0.05834, 0.5605, 0.04546, 0.5403, 0.08613, 0.5151, 0.1071, 0.5429, 0.7443, 0.6061, 0.7141, 0.6075, 0.698, 0.5733, 0.7264, 0.5745, 0.06347, 0.5683, 0.05834, 0.5605, 0.1071, 0.5429, 0.4666, 0.6216, 0.3734, 0.6223, 0.3755, 0.5707, 0.4637, 0.5732, 0.8468, 0.1293, 0.8602, 0.132, 0.854, 0.1561, 0.8397, 0.1542, 0.2525, 0.6379, 0.3359, 0.6412, 0.3355, 0.652, 0.2724, 0.6465, 0.7443, 0.6061, 0.7264, 0.5745, 0.754, 0.5729, 0.7751, 0.6028, 0.06347, 0.5683, 0.1071, 0.5429, 0.1026, 0.5559, 0.332, 0.6893, 0.3012, 0.6901, 0.3065, 0.6844, 0.3334, 0.6766, 0.485, 0.04838, 0.5738, 0.04938, 0.5695, 0.1038, 0.4915, 0.1028, 0.7141, 0.6075, 0.6788, 0.6103, 0.6637, 0.574, 0.698, 0.5733, 0.3012, 0.6901, 0.2525, 0.6379, 0.2724, 0.6465, 0.3065, 0.6844, 0.8106, 0.1141, 0.8468, 0.1293, 0.8397, 0.1542, 0.7916, 0.1444, 0.3359, 0.6412, 0.3898, 0.6447, 0.3909, 0.6569, 0.3355, 0.652, 0.2965, 0.007621, 0.3188, 0.0137, 0.2922, 0.04302, 0.2703, 0.0504, 0.3915, 0.6924, 0.332, 0.6893, 0.3334, 0.6766, 0.3914, 0.6802, 0.6788, 0.6103, 0.6459, 0.6132, 0.6325, 0.5767, 0.6637, 0.574, 0.7499, 0.07437, 0.8106, 0.1141, 0.7916, 0.1444, 0.7311, 0.106, 0.3898, 0.6447, 0.4432, 0.647, 0.4435, 0.6592, 0.3909, 0.6569, 0.3188, 0.0137, 0.3376, 0.02584, 0.3295, 0.06062, 0.2922, 0.04302, 0.4448, 0.6964, 0.3915, 0.6924, 0.3914, 0.6802, 0.4433, 0.684, 0.6459, 0.6132, 0.6279, 0.615, 0.6155, 0.5753, 0.6325, 0.5767, 0.1709, 0.6212, 0.1394, 0.6181, 0.1573, 0.5736, 0.1848, 0.5752, 0.1525, 0.7852, 0.1406, 0.7934, 0.0915, 0.778, 0.09993, 0.771, 0.1609, 0.7352, 0.1627, 0.7481, 0.1085, 0.7443, 0.1011, 0.7357, 0.1621, 0.7037, 0.1632, 0.7123, 0.1009, 0.7135, 0.1005, 0.7035, 0.2484, 0.7406, 0.2167, 0.7566, 0.1627, 0.7481, 0.1609, 0.7352, 0.2521, 0.713, 0.2484, 0.7406, 0.1609, 0.7352, 0.1632, 0.7123, 0.1849, 0.6228, 0.2011, 0.6473, 0.15, 0.6653, 0.1418, 0.6444, 0.2106, 0.6989, 0.2521, 0.713, 0.1632, 0.7123, 0.1621, 0.7037, 0.2167, 0.7566, 0.1872, 0.7941, 0.1525, 0.7852, 0.1627, 0.7481, 0.04614, 0.6762, 0.04506, 0.685, 0.0001823, 0.681, 0.01575, 0.6624, 0.05913, 0.7632, 0.05388, 0.7737, 0.0383, 0.7683, 0.04339, 0.7566, 0.05626, 0.7356, 0.062, 0.7465, 0.04359, 0.7522, 0.03703, 0.7408, 0.15, 0.6653, 0.1539, 0.6716, 0.09548, 0.6834, 0.09468, 0.6754, 0.1627, 0.7481, 0.1525, 0.7852, 0.09993, 0.771, 0.1085, 0.7443, 0.1632, 0.7123, 0.1609, 0.7352, 0.1011, 0.7357, 0.1009, 0.7135, 0.1418, 0.6444, 0.15, 0.6653, 0.09468, 0.6754, 0.09205, 0.6553, 0.1539, 0.6716, 0.1621, 0.7037, 0.1005, 0.7035, 0.09548, 0.6834, 0.04229, 0.7561, 0.03091, 0.7599, 0.03703, 0.7408, 0.04359, 0.7522, 0.03091, 0.7599, 0.006218, 0.7637, 0.01075, 0.747, 0.01471, 0.7282, 0.03703, 0.7408, 0.4977, 0.7113, 0.5296, 0.7144, 0.5298, 0.7286, 0.4977, 0.7324, 0.062, 0.7465, 0.05913, 0.7632, 0.04339, 0.7566, 0.04359, 0.7522, 0.04931, 0.7171, 0.05626, 0.7356, 0.03703, 0.7408, 0.01471, 0.7282, 0.05339, 0.6575, 0.04614, 0.6762, 0.01575, 0.6624, 0.03866, 0.6506, 0.04506, 0.685, 0.0453, 0.6944, 0.01918, 0.6945, 0.00125, 0.6925, 0.0001823, 0.681, 0.04592, 0.7052, 0.04931, 0.7171, 0.01471, 0.7282, 0.0001823, 0.7082, 0.1005, 0.7035, 0.1009, 0.7135, 0.04931, 0.7171, 0.04592, 0.7052, 0.09548, 0.6834, 0.1005, 0.7035, 0.04592, 0.7052, 0.0453, 0.6944, 0.04506, 0.685, 0.09205, 0.6553, 0.09468, 0.6754, 0.04614, 0.6762, 0.05339, 0.6575, 0.1009, 0.7135, 0.1011, 0.7357, 0.05626, 0.7356, 0.04931, 0.7171, 0.1085, 0.7443, 0.09993, 0.771, 0.05913, 0.7632, 0.062, 0.7465, 0.1011, 0.7357, 0.1085, 0.7443, 0.062, 0.7465, 0.05626, 0.7356, 0.09993, 0.771, 0.0915, 0.778, 0.05388, 0.7737, 0.05913, 0.7632, 0.09468, 0.6754, 0.09548, 0.6834, 0.04506, 0.685, 0.04614, 0.6762, 0.4325, 0.7113, 0.4647, 0.7139, 0.4648, 0.7277, 0.4325, 0.735, 0.00114, 0.6969, 0.01918, 0.6945, 0.0453, 0.6944, 0.04592, 0.7052, 0.0001823, 0.7082, 0.00125, 0.6925, 0.01918, 0.6945, 0.01546, 0.7179, 0.01471, 0.671, 0.01918, 0.6945, 0.00114, 0.6969, 0.9899, 0.1599, 0.9998, 0.1665, 0.9918, 0.1801, 0.986, 0.1699, 0.8656, 0.4733, 0.852, 0.443, 0.8805, 0.4431, 0.8849, 0.4654, 0.986, 0.1699, 0.9918, 0.1801, 0.9761, 0.1863, 0.9703, 0.1752, 0.8377, 0.4897, 0.8351, 0.4479, 0.852, 0.443, 0.8656, 0.4733, 0.8104, 0.5131, 0.8158, 0.4529, 0.8351, 0.4479, 0.8377, 0.4897, 0.779, 0.5332, 0.791, 0.456, 0.8158, 0.4529, 0.8104, 0.5131, 0.2989, 0.7113, 0.3178, 0.7161, 0.319, 0.7268, 0.2986, 0.7207, 0.7528, 0.5434, 0.7561, 0.511, 0.7634, 0.4631, 0.791, 0.456, 0.779, 0.5332, 0.7121, 0.5379, 0.7234, 0.4554, 0.7471, 0.461, 0.7382, 0.5228, 0.7399, 0.5406, 0.3596, 0.2404, 0.3974, 0.2873, 0.3997, 0.3253, 0.3547, 0.2872, 0.3678, 0.1905, 0.3903, 0.2401, 0.3974, 0.2873, 0.3596, 0.2404, 0.4117, 0.1705, 0.4138, 0.2197, 0.3903, 0.2401, 0.3678, 0.1905, 0.4731, 0.162, 0.4697, 0.2113, 0.4138, 0.2197, 0.4117, 0.1705, 0.4975, 0.1581, 0.4966, 0.2117, 0.4697, 0.2113, 0.4731, 0.162, 0.6833, 0.538, 0.706, 0.4515, 0.7234, 0.4554, 0.7121, 0.5379, 0.6506, 0.5375, 0.6703, 0.43, 0.706, 0.4515, 0.6833, 0.538, 0.6212, 0.5357, 0.635, 0.3925, 0.6703, 0.43, 0.6506, 0.5375, 0.6045, 0.5327, 0.6085, 0.3788, 0.635, 0.3925, 0.6212, 0.5357, 0.5853, 0.5342, 0.5737, 0.3788, 0.6085, 0.3788, 0.6045, 0.5327, 0.5567, 0.5386, 0.5573, 0.3923, 0.5737, 0.3788, 0.5853, 0.5342, 0.5168, 0.5352, 0.5227, 0.3922, 0.5573, 0.3923, 0.5567, 0.5386, 0.498, 0.5281, 0.5043, 0.3811, 0.5227, 0.3922, 0.5168, 0.5352, 0.4615, 0.5187, 0.4676, 0.3686, 0.5043, 0.3811, 0.498, 0.5281, 0.4975, 0.1581, 0.5682, 0.1556, 0.5753, 0.211, 0.4966, 0.2117, 0.298, 0.1886, 0.3009, 0.2172, 0.2534, 0.2029, 0.2525, 0.1829, 0.2828, 0.1097, 0.2961, 0.1507, 0.251, 0.1645, 0.248, 0.1429, 0.2708, 0.09145, 0.2828, 0.1097, 0.248, 0.1429, 0.2447, 0.1214, 0.2506, 0.2482, 0.2404, 0.2654, 0.1945, 0.255, 0.2005, 0.245, 0.2961, 0.1507, 0.298, 0.1886, 0.2525, 0.1829, 0.251, 0.1645, 0.3678, 0.1905, 0.3596, 0.2404, 0.3009, 0.2172, 0.298, 0.1886, 0.312, 0.09554, 0.3451, 0.121, 0.2961, 0.1507, 0.2828, 0.1097, 0.288, 0.07044, 0.312, 0.09554, 0.2828, 0.1097, 0.2708, 0.09145, 0.3596, 0.2404, 0.3547, 0.2872, 0.2989, 0.2532, 0.3009, 0.2172, 0.2534, 0.2029, 0.2545, 0.2266, 0.2005, 0.2269, 0.195, 0.2078, 0.2525, 0.1829, 0.2534, 0.2029, 0.195, 0.2078, 0.1905, 0.189, 0.248, 0.1429, 0.251, 0.1645, 0.1896, 0.1669, 0.1931, 0.1459, 0.2447, 0.1214, 0.248, 0.1429, 0.1931, 0.1459, 0.1965, 0.1253, 0.3009, 0.2172, 0.2989, 0.2532, 0.2545, 0.2266, 0.2534, 0.2029, 0.2275, 0.09743, 0.2447, 0.1214, 0.1965, 0.1253, 0.188, 0.1037, 0.2545, 0.2266, 0.2506, 0.2482, 0.2005, 0.245, 0.2005, 0.2269, 0.268, 0.2908, 0.2393, 0.3206, 0.219, 0.3016, 0.2404, 0.2654, 0.195, 0.2078, 0.2005, 0.2269, 0.1479, 0.2111, 0.1477, 0.1981, 0.1905, 0.189, 0.195, 0.2078, 0.1477, 0.1981, 0.1461, 0.1868, 0.1479, 0.2111, 0.1457, 0.2231, 0.06363, 0.2208, 0.05556, 0.2012, 0.2404, 0.2654, 0.219, 0.3016, 0.1791, 0.2903, 0.1945, 0.255, 0.251, 0.1645, 0.2525, 0.1829, 0.1905, 0.189, 0.1896, 0.1669, 0.2005, 0.245, 0.1945, 0.255, 0.1409, 0.2315, 0.1457, 0.2231, 0.2005, 0.2269, 0.2005, 0.245, 0.1457, 0.2231, 0.1479, 0.2111, 0.1409, 0.2315, 0.1331, 0.2598, 0.06976, 0.2492, 0.06787, 0.2289, 0.1477, 0.1981, 0.1479, 0.2111, 0.05556, 0.2012, 0.05247, 0.1882, 0.1945, 0.255, 0.1791, 0.2903, 0.1331, 0.2598, 0.1409, 0.2315, 0.1896, 0.1669, 0.1905, 0.189, 0.1461, 0.1868, 0.146, 0.1735, 0.1457, 0.2231, 0.1409, 0.2315, 0.06787, 0.2289, 0.06363, 0.2208, 0.1965, 0.1253, 0.1931, 0.1459, 0.148, 0.1613, 0.1469, 0.1475, 0.1931, 0.1459, 0.1896, 0.1669, 0.146, 0.1735, 0.148, 0.1613, 0.146, 0.1735, 0.1461, 0.1868, 0.05273, 0.1764, 0.05284, 0.1672, 0.3429, 0.3066, 0.3314, 0.315, 0.2893, 0.277, 0.2989, 0.2532, 0.3547, 0.2872, 0.1469, 0.1475, 0.148, 0.1613, 0.05515, 0.158, 0.06699, 0.1394, 0.148, 0.1613, 0.146, 0.1735, 0.05284, 0.1672, 0.05515, 0.158, 0.1461, 0.1868, 0.1477, 0.1981, 0.05247, 0.1882, 0.05273, 0.1764, 0.05515, 0.158, 0.05284, 0.1672, 0.00314, 0.1569, 0.02404, 0.1392, 0.06976, 0.2492, 0.06768, 0.2604, 0.04899, 0.2594, 0.05081, 0.2451, 0.06363, 0.2208, 0.06787, 0.2289, 0.05018, 0.2402, 0.04241, 0.2271, 0.04868, 0.2447, 0.03544, 0.2492, 0.04241, 0.2271, 0.05018, 0.2402, 0.03544, 0.2492, 0.00663, 0.2533, 0.01212, 0.2338, 0.01719, 0.212, 0.04241, 0.2271, 0.5302, 0.7113, 0.562, 0.7144, 0.5622, 0.7286, 0.5302, 0.7324, 0.06787, 0.2289, 0.06976, 0.2492, 0.05081, 0.2451, 0.05018, 0.2402, 0.05556, 0.2012, 0.06363, 0.2208, 0.04241, 0.2271, 0.01719, 0.212, 0.06699, 0.1394, 0.05515, 0.158, 0.02404, 0.1392, 0.05155, 0.129, 0.05284, 0.1672, 0.05273, 0.1764, 0.02465, 0.1747, 0.002898, 0.1698, 0.00314, 0.1569, 0.05247, 0.1882, 0.05556, 0.2012, 0.01719, 0.212, 0.0001823, 0.1892, 0.4651, 0.7113, 0.4972, 0.7139, 0.4973, 0.7277, 0.4651, 0.735, 0.001918, 0.1765, 0.02465, 0.1747, 0.05273, 0.1764, 0.05247, 0.1882, 0.0001823, 0.1892, 0.002898, 0.1698, 0.02465, 0.1747, 0.01546, 0.1992, 0.01883, 0.1487, 0.02465, 0.1747, 0.001918, 0.1765, 0.3314, 0.315, 0.3171, 0.3246, 0.2956, 0.3249, 0.268, 0.2908, 0.2893, 0.277, 0.1408, 0.1328, 0.1469, 0.1475, 0.06699, 0.1394, 0.07341, 0.1288, 0.5975, 0.6572, 0.626, 0.6596, 0.5877, 0.6763, 0.577, 0.6559, 0.1727, 0.5291, 0.1326, 0.5702, 0.1026, 0.5559, 0.1592, 0.5264, 0.626, 0.6596, 0.6254, 0.6845, 0.5897, 0.6944, 0.5877, 0.6763, 0.622, 0.7045, 0.5867, 0.711, 0.5897, 0.6944, 0.6254, 0.6845, 0.1394, 0.6181, 0.1086, 0.6141, 0.1219, 0.5966, 0.1573, 0.5736, 0.1219, 0.5966, 0.1326, 0.5702, 0.1727, 0.5291, 0.1573, 0.5736, 0.09153, 0.3977, 0.1165, 0.4448, 0.1212, 0.4873, 0.1616, 0.4726, 0.195, 0.4682, 0.1966, 0.5324, 0.1727, 0.5291, 0.1592, 0.5264, 0.1434, 0.4669, 0.1616, 0.4726, 0.1592, 0.5264, 0.1427, 0.5113, 0.1165, 0.4448, 0.1434, 0.4669, 0.1427, 0.5113, 0.1212, 0.4873, 0.7561, 0.511, 0.7382, 0.5228, 0.7471, 0.461, 0.7634, 0.4631, 0.2602, 0.7198, 0.2986, 0.7207, 0.3027, 0.7421, 0.2601, 0.7482, 0.3403, 0.7159, 0.366, 0.715, 0.361, 0.7218, 0.3367, 0.7257, 0.3178, 0.7161, 0.3403, 0.7159, 0.3367, 0.7257, 0.319, 0.7268, 0.2525, 0.715, 0.2989, 0.7113, 0.2986, 0.7207, 0.2602, 0.7198, 0.3027, 0.7421, 0.3192, 0.7394, 0.3155, 0.7511, 0.3047, 0.7543, 0.2986, 0.7207, 0.319, 0.7268, 0.3192, 0.7394, 0.3027, 0.7421, 0.319, 0.7268, 0.3367, 0.7257, 0.3317, 0.7393, 0.3192, 0.7394, 0.3367, 0.7257, 0.361, 0.7218, 0.3562, 0.7497, 0.3317, 0.7393, 0.3262, 0.7537, 0.3414, 0.7656, 0.3205, 0.7698, 0.317, 0.7629, 0.3192, 0.7394, 0.3317, 0.7393, 0.3262, 0.7537, 0.3155, 0.7511, 0.3317, 0.7393, 0.3562, 0.7497, 0.3414, 0.7656, 0.3262, 0.7537, 0.2601, 0.7482, 0.3027, 0.7421, 0.3047, 0.7543, 0.275, 0.7656, 0.3121, 0.7602, 0.317, 0.7629, 0.3205, 0.7698, 0.3077, 0.7631, 0.275, 0.7656, 0.3047, 0.7543, 0.3077, 0.7631, 0.2944, 0.7698, 0.3047, 0.7543, 0.3155, 0.7511, 0.3121, 0.7602, 0.3077, 0.7631, 0.3155, 0.7511, 0.3262, 0.7537, 0.317, 0.7629, 0.3121, 0.7602, 0.7613, 0.5569, 0.746, 0.5582, 0.7399, 0.5406, 0.7528, 0.5434, 0.4142, 0.7285, 0.4218, 0.7416, 0.4058, 0.7426, 0.4054, 0.7333, 0.3858, 0.7136, 0.4074, 0.7113, 0.405, 0.7184, 0.3883, 0.72, 0.4074, 0.7113, 0.4235, 0.7237, 0.4142, 0.7285, 0.405, 0.7184, 0.4235, 0.7237, 0.4322, 0.7426, 0.4218, 0.7416, 0.4142, 0.7285, 0.4054, 0.7333, 0.4058, 0.7426, 0.3995, 0.7396, 0.401, 0.7356, 0.405, 0.7184, 0.4142, 0.7285, 0.4054, 0.7333, 0.4019, 0.726, 0.3741, 0.7277, 0.3883, 0.72, 0.3922, 0.7298, 0.3868, 0.7384, 0.3883, 0.72, 0.405, 0.7184, 0.4019, 0.726, 0.3922, 0.7298, 0.401, 0.7356, 0.3995, 0.7396, 0.3964, 0.7348, 0.3997, 0.7329, 0.4019, 0.726, 0.4054, 0.7333, 0.401, 0.7356, 0.3997, 0.7329, 0.3868, 0.7384, 0.3922, 0.7298, 0.3964, 0.7348, 0.3937, 0.7399, 0.3922, 0.7298, 0.4019, 0.726, 0.3997, 0.7329, 0.3964, 0.7348, 0.6263, 0.7376, 0.6263, 0.6899, 0.656, 0.6966, 0.6697, 0.728, 0.3191, 0.08184, 0.312, 0.09554, 0.288, 0.07044, 0.3929, 0.07537, 0.3947, 0.06212, 0.4553, 0.05123, 0.4661, 0.1043, 0.398, 0.1159, 0.3457, 0.1107, 0.3929, 0.07537, 0.398, 0.1159, 0.3451, 0.121, 0.3191, 0.08184, 0.3457, 0.1107, 0.3451, 0.121, 0.312, 0.09554, 0.6263, 0.6899, 0.6348, 0.6681, 0.6684, 0.6808, 0.656, 0.6966, 0.6348, 0.6681, 0.6575, 0.6396, 0.6802, 0.6642, 0.6684, 0.6808, 0.2649, 0.03664, 0.2703, 0.0504, 0.2624, 0.04312, 0.6871, 0.6228, 0.6943, 0.6362, 0.6802, 0.6642, 0.6575, 0.6396, 0.2922, 0.04302, 0.3295, 0.06062, 0.3191, 0.08184, 0.288, 0.07044, 0.2779, 0.06051, 0.6697, 0.728, 0.656, 0.6966, 0.699, 0.7287, 0.2498, 0.03611, 0.2649, 0.03664, 0.2624, 0.04312, 0.2703, 0.0504, 0.2922, 0.04302, 0.2779, 0.06051, 0.2498, 0.03611, 0.2624, 0.04312, 0.2703, 0.0504, 0.2779, 0.06051, 0.288, 0.07044, 0.2708, 0.09145, 0.2395, 0.07326])
me_plane.materials.append(mat_material_cow_001)
me_plane.use_remesh_preserve_volume = False
me_plane.use_remesh_preserve_attributes = False
me_plane.use_mirror_vertex_groups = False
me_plane.update()

# ---- objects
ob_plane = bpy.data.objects.new('Plane', me_plane)

# ---- transforms, parenting, visibility, modifiers, constraints
ob_plane.location = (0.0, 0.0, 0.0)
ob_plane.rotation_euler = (1.571, -0.0, 0.0)
ob_plane.lineart.crease_threshold = 0.0
_m = ob_plane.modifiers.new('Mirror', 'MIRROR')
_m.use_axis = (False, False, True)
_m.use_clip = True

# ---- collection membership
col_collection_2.objects.link(ob_plane)

# ---- scene / render settings (as saved in the file)
scene.frame_start = 1; scene.frame_end = 250; scene.frame_set(1)
scene.render.engine = 'BLENDER_EEVEE_NEXT'
scene.render.resolution_percentage = 50
scene.render.dither_intensity = 0.0
scene.cycles.use_denoising = False
scene.cycles.samples = 128
scene.cycles.sampling_pattern = 'TABULATED_SOBOL'
scene.cycles.use_adaptive_sampling = False
scene.cycles.use_light_tree = False
scene.cycles.blur_glossy = 0.0
scene.cycles.sample_clamp_indirect = 0.0
scene.view_settings.view_transform = 'Standard'
bpy.context.view_layer.update()

# ---- added for rendering (the .blend has no active camera and no usable light): camera, sun
cam_auto = bpy.data.cameras.new('AutoCamera')
cam_auto.lens = 50.0
cam_auto.sensor_width = 36.0
cam_auto.clip_end = 1000.0
ob_auto_camera = bpy.data.objects.new('AutoCamera', cam_auto)
scene.collection.objects.link(ob_auto_camera)
ob_auto_camera.location = (3.15015, -3.45825, 3.04326)
ob_auto_camera.rotation_euler = (1.09748, -7.21219e-08, 0.694738)
scene.camera = ob_auto_camera
light_auto_sun = bpy.data.lights.new('AutoSun', 'SUN')
light_auto_sun.energy = 3.0
light_auto_sun.angle = 0.0523599
ob_auto_sun = bpy.data.objects.new('AutoSun', light_auto_sun)
scene.collection.objects.link(ob_auto_sun)
ob_auto_sun.rotation_euler = (0.872665, 0.174533, 0.523599)
bpy.context.view_layer.update()
